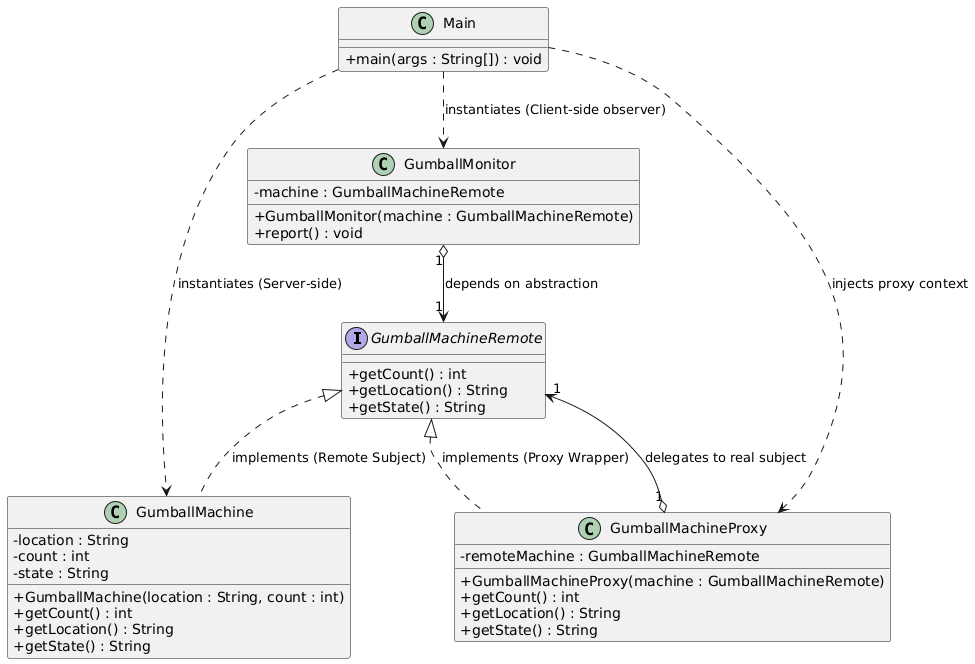

The diagram above was rendered by PlantUML. Its source (embedded in the PNG):
@startuml
skinparam classAttributeIconSize 0

' Remote Interface (Subject Definition)
interface GumballMachineRemote {
    + getCount() : int
    + getLocation() : String
    + getState() : String
}

' Real Subject (Heavyweight or Remote Object)
class GumballMachine {
    - location : String
    - count : int
    - state : String
    + GumballMachine(location : String, count : int)
    + getCount() : int
    + getLocation() : String
    + getState() : String
}

' Proxy Class (Stub/Wrapper handling communication or access control)
class GumballMachineProxy {
    - remoteMachine : GumballMachineRemote
    + GumballMachineProxy(machine : GumballMachineRemote)
    + getCount() : int
    + getLocation() : String
    + getState() : String
}

' Client (Consumes the proxy seamlessly)
class GumballMonitor {
    - machine : GumballMachineRemote
    + GumballMonitor(machine : GumballMachineRemote)
    + report() : void
}

' Driver
class Main {
    + main(args : String[]) : void
}

' Interface Realization / Inheritance
GumballMachineRemote <|.. GumballMachine : implements (Remote Subject)
GumballMachineRemote <|.. GumballMachineProxy : implements (Proxy Wrapper)

' Dependency and Aggregation Links (Core Proxy mechanics)
GumballMachineProxy "1" o--> "1" GumballMachineRemote : delegates to real subject
GumballMonitor "1" o--> "1" GumballMachineRemote : depends on abstraction

' Client Setup Execution Dependencies
Main ..> GumballMachine : instantiates (Server-side)
Main ..> GumballMonitor : instantiates (Client-side observer)
Main ..> GumballMachineProxy : injects proxy context
@enduml